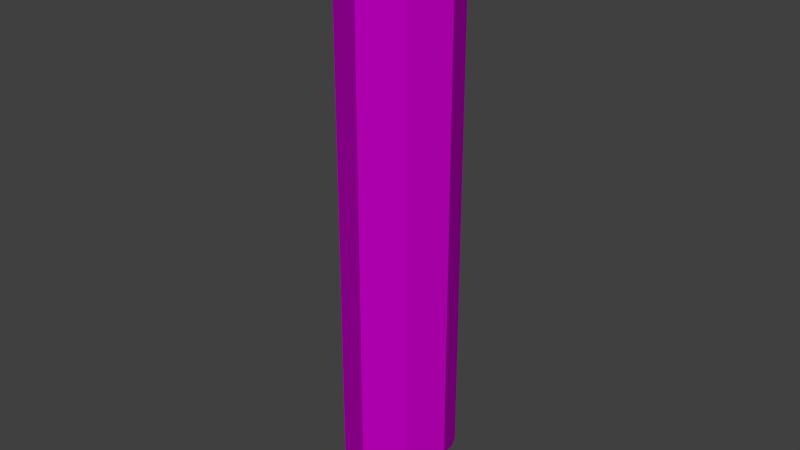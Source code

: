 # Source: pillar-brokenTop.blend  (saved by Blender 2.68.0; exported with 4.5.12 LTS)
import bpy
from mathutils import Matrix  # noqa: F401  (used for matrix-valued properties, if any)

bpy.ops.wm.read_factory_settings(use_empty=True)
scene = bpy.context.scene
scene.name = 'Scene'

# ---- collections
col_collection_1 = bpy.data.collections.new('Collection 1'); scene.collection.children.link(col_collection_1)

# ---- images (referenced by path relative to the original .blend; pixels are not part of the script)
import os
ASSET_DIR = os.environ.get("B2B_ASSET_DIR", "")  # directory of the original .blend (textures are referenced by path, not embedded)
HERE = os.path.dirname(os.path.abspath(__file__))  # packed textures are extracted next to this script under _unpacked/

def load_image(name, relpath, width, height, colorspace="sRGB"):
    """Load a texture the original file referenced (path relative to the .blend, or extracted next to this script)."""
    p = next((c for c in (os.path.join(HERE, relpath), os.path.join(ASSET_DIR, relpath)) if relpath and os.path.exists(c)), "")
    if p:
        img = bpy.data.images.load(p, check_existing=True)
        img.name = name
    else:  # same state as the original file: an image datablock whose file is absent (Cycles renders it pink)
        img = bpy.data.images.new(name, width, height)
        img.source = "FILE"
        img.filepath = "//" + (relpath or name)
    img.colorspace_settings.name = colorspace
    return img
img_marble_jpeg = load_image('marble.jpeg', 'marble.jpeg', 1024, 1024, 'sRGB')
img_marble_2_jpeg = load_image('marble 2.jpeg', 'marble 2.jpeg', 1024, 1024, 'sRGB')
img_rust_mask_jpeg = load_image('rust mask.jpeg', 'rust mask.jpeg', 1024, 1024, 'sRGB')

# ---- materials (node trees are filled in below, after node groups)
mat_marble = bpy.data.materials.new('marble')
mat_marble.alpha_threshold = 0.0
mat_marble.roughness = 0.5
mat_marble.line_color = (0.0, 0.0, 0.0, 1.0)

# ---- material node trees
mat_marble.use_nodes = True; mat_marble.node_tree.nodes.clear()
_N = mat_marble.node_tree.nodes; _L = mat_marble.node_tree.links
n0 = _N.new('ShaderNodeOutputMaterial'); n0.name = 'Material Output'; n0.location = (680, 235)
n1 = _N.new('ShaderNodeMixShader'); n1.name = 'Mix Shader'; n1.location = (496, 235)
n2 = _N.new('ShaderNodeBsdfDiffuse'); n2.name = 'Diffuse BSDF'; n2.location = (326, 312)
n3 = _N.new('ShaderNodeBsdfAnisotropic'); n3.name = 'Glossy BSDF'; n3.location = (331, 173)
n3.distribution = 'BECKMANN'
n3.inputs[1].default_value = 0.4472
n4 = _N.new('ShaderNodeTexImage'); n4.name = 'Image Texture'; n4.location = (-314, 255)
n4.width = 140
n4.image = img_marble_jpeg
n5 = _N.new('ShaderNodeTexImage'); n5.name = 'Image Texture.001'; n5.location = (-303, 485)
n5.width = 140
n5.image = img_marble_2_jpeg
n6 = _N.new('ShaderNodeTexImage'); n6.name = 'Image Texture.002'; n6.location = (-298, 698)
n6.width = 140
n6.image = img_rust_mask_jpeg
n7 = _N.new('ShaderNodeValToRGB'); n7.name = 'ColorRamp'; n7.location = (-79, 689)
while len(n7.color_ramp.elements) > 1: n7.color_ramp.elements.remove(n7.color_ramp.elements[-1])
n7.color_ramp.elements[0].position = 0.1182; n7.color_ramp.elements[0].color = (0.0, 0.0, 0.0, 1.0)
_e = n7.color_ramp.elements.new(0.5); _e.color = (1.0, 1.0, 1.0, 1.0)
n8 = _N.new('ShaderNodeMix'); n8.name = 'Mix'; n8.location = (5, 289)
n8.data_type = 'RGBA'
n9 = _N.new('ShaderNodeMix'); n9.name = 'Mix.001'; n9.location = (345, -8)
n9.data_type = 'RGBA'
n9.blend_type = 'MULTIPLY'
n9.inputs[0].default_value = 0.05
n9.inputs[6].default_value = (1.0, 1.0, 1.0, 1.0)
n10 = _N.new('ShaderNodeDisplacement'); n10.name = 'Displacement'; n10.location = (0, 0)
n10.inputs[1].default_value = 0.0
n10.inputs[2].default_value = 0.1
_L.new(n1.outputs[0], n0.inputs[0])
_L.new(n2.outputs[0], n1.inputs[1])
_L.new(n3.outputs[0], n1.inputs[2])
_L.new(n6.outputs[0], n7.inputs[0])
_L.new(n5.outputs[0], n8.inputs[7])
_L.new(n8.outputs[2], n2.inputs[0])
_L.new(n8.outputs[2], n3.inputs[0])
_L.new(n7.outputs[0], n8.inputs[0])
_L.new(n4.outputs[0], n8.inputs[6])
_L.new(n8.outputs[2], n9.inputs[7])
_L.new(n9.outputs[2], n10.inputs[0])
_L.new(n10.outputs[0], n0.inputs[2])
n0.is_active_output = True

# ---- world
world_world = bpy.data.worlds.new('World'); scene.world = world_world
world_world.color = (0.05088, 0.05088, 0.05088)
world_world.use_sun_shadow = False
world_world.sun_shadow_jitter_overblur = 0.0
world_world.cycles.sampling_method = 'MANUAL'
world_world.cycles.sample_map_resolution = 256

# ---- meshes
me_cube = bpy.data.meshes.new('Cube')
me_cube.from_pydata([(-1.192e-07, -1.788e-07, 18.26), (-1.416, 0.006226, 18.28), (-1.0, -1.0, 18.26), (-5.066e-07, -1.431, 18.26), (2.682e-07, 1.417, 18.26), (-1.149, -0.6395, 3.93), (-1.13, -0.6845, 3.712), (-1.031, -0.9249, 3.848), (-1.0, -1.0, 3.854), (-1.416, 0.006226, 4.179), (-1.297, -0.2815, 4.259), (1.0, -1.0, 18.26), (1.41, -5.662e-07, 18.26), (-0.3249, -1.291, 3.879), (-0.00922, -1.427, 3.655), (-0.05683, -1.407, 3.004), (-1.163e-07, -1.431, 3.04), (-0.1359, -1.373, 3.886), (1.0, 1.0, 18.26), (-1.0, 1.0, 18.26), (-1.0, 1.0, 5.171), (-1.201, 0.5188, 5.016), (-1.385, 0.08165, 4.157), (-1.142, 0.6598, 5.137), (-1.172, 0.5881, 5.084), (1.41, -1.504e-07, 4.75), (1.305, -0.2564, 4.877), (1.0, -1.0, 3.453), (1.159, -0.6114, 3.891), (1.201, -0.5108, 3.98), (1.038, -0.9068, 3.529), (0.7274, -1.118, 3.356), (0.3801, -1.267, 3.341), (1.0, 1.0, 4.39), (1.092, 0.7751, 4.368), (1.081, 0.8024, 4.402), (1.038, 0.9068, 4.381), (0.6944, 1.127, 4.403), (0.4388, 1.234, 4.95), (2.013e-07, 1.417, 5.212), (0.3227, 1.282, 5.199), (-0.3353, 1.277, 5.198), (0.3661, -1.118, 3.356), (0.3661, -0.5574, 3.816), (1.038, -0.5574, 3.816), (0.4718, -0.2564, 4.877), (1.279, -0.2564, 4.877), (-0.306, -0.5574, 3.816), (1.038, 0.7751, 4.368), (0.3661, 0.7751, 4.368), (-0.978, -0.5574, 3.816), (-0.306, 0.08165, 4.157), (-0.978, 0.08165, 4.157), (-0.3353, 0.5763, 5.129), (-1.142, 0.5763, 5.129)], [], [(0, 1, 2, 3), (30, 28, 26, 27), (28, 29, 26), (26, 11, 27), (25, 12, 11, 26), (3, 17, 14), (3, 8, 13, 17), (14, 15, 16), (14, 16, 3), (3, 2, 8), (1, 23, 24), (24, 21, 1), (21, 22, 9, 1), (1, 19, 20, 23), (0, 3, 11, 12), (0, 12, 18, 4), (1, 0, 4, 19), (33, 25, 35, 36), (25, 34, 35), (18, 12, 25, 33), (3, 32, 31, 27), (3, 16, 32), (27, 11, 3), (8, 2, 10, 5), (2, 1, 9, 10), (5, 7, 8), (5, 6, 7), (39, 41, 19, 4), (41, 20, 19), (33, 38, 40, 18), (39, 4, 18, 40), (33, 37, 38), (15, 14, 42), (32, 16, 15, 42), (31, 32, 42), (6, 5, 50), (7, 6, 50), (8, 7, 50, 47), (47, 13, 8), (17, 13, 47, 43), (17, 43, 42, 14), (30, 27, 31, 44), (31, 42, 43, 44), (28, 30, 44), (10, 9, 22, 52), (10, 52, 50, 5), (50, 52, 51, 47), (47, 51, 45, 43), (45, 46, 44, 43), (29, 44, 46, 26), (29, 28, 44), (54, 52, 21, 24), (52, 22, 21), (52, 54, 53, 51), (51, 53, 49), (51, 49, 45), (45, 49, 48, 46), (46, 48, 34, 25), (25, 26, 46), (24, 23, 54), (54, 23, 20, 53), (20, 41, 53), (41, 39, 40, 53), (38, 49, 53, 40), (37, 48, 49, 38), (48, 37, 33, 36), (35, 34, 48, 36)])
_uv = me_cube.uv_layers.new(name='UVMap')
_uv.uv.foreach_set('vector', [0.5553, 0.9785, 0.477, 0.8867, 0.5591, 0.8688, 0.6461, 0.8856, 0.7758, 0.4005, 0.7996, 0.4174, 0.8268, 0.4554, 0.7689, 0.396, 0.7996, 0.4174, 0.8079, 0.422, 0.8268, 0.4554, 0.8268, 0.4554, 0.7302, 0.8712, 0.7689, 0.396, 0.849, 0.4557, 0.8065, 0.8938, 0.7302, 0.8712, 0.8268, 0.4554, 0.6461, 0.8856, 0.6515, 0.4014, 0.6647, 0.395, 0.6461, 0.8856, 0.5653, 0.3905, 0.6322, 0.3992, 0.6515, 0.4014, 0.6647, 0.395, 0.6607, 0.3726, 0.6665, 0.3744, 0.6647, 0.395, 0.6665, 0.3744, 0.6461, 0.8856, 0.6461, 0.8856, 0.5591, 0.8688, 0.5653, 0.3905, 0.477, 0.8867, 0.397, 0.4375, 0.4045, 0.4349, 0.4045, 0.4349, 0.4117, 0.4319, 0.477, 0.8867, 0.4117, 0.4319, 0.4568, 0.3979, 0.4647, 0.3979, 0.477, 0.8867, 0.477, 0.8867, 0.3955, 0.8723, 0.3663, 0.4369, 0.397, 0.4375, 0.7349, 0.9785, 0.6461, 0.8856, 0.7302, 0.8712, 0.8065, 0.8938, 0.24, 0.9999, 0.153, 0.9194, 0.2303, 0.8871, 0.316, 0.8963, 0.477, 0.8867, 0.4018, 0.9805, 0.316, 0.8963, 0.3955, 0.8723, 0.1709, 0.4403, 0.08076, 0.4748, 0.1522, 0.4448, 0.162, 0.4419, 0.08076, 0.4748, 0.1495, 0.4442, 0.1522, 0.4448, 0.2303, 0.8871, 0.153, 0.9194, 0.08076, 0.4748, 0.1709, 0.4403, 0.6461, 0.8856, 0.7039, 0.3859, 0.7404, 0.39, 0.7689, 0.396, 0.6461, 0.8856, 0.6665, 0.3744, 0.7039, 0.3859, 0.7689, 0.396, 0.7302, 0.8712, 0.6461, 0.8856, 0.5653, 0.3905, 0.5591, 0.8688, 0.491, 0.3988, 0.5281, 0.3904, 0.5591, 0.8688, 0.477, 0.8867, 0.4647, 0.3979, 0.491, 0.3988, 0.5281, 0.3904, 0.5575, 0.3897, 0.5653, 0.3905, 0.5281, 0.3904, 0.5328, 0.3835, 0.5575, 0.3897, 0.2681, 0.4532, 0.2976, 0.446, 0.3955, 0.8723, 0.316, 0.8963, 0.2976, 0.446, 0.3663, 0.4369, 0.3955, 0.8723, 0.1709, 0.4403, 0.2251, 0.453, 0.2371, 0.4592, 0.2303, 0.8871, 0.2681, 0.4532, 0.316, 0.8963, 0.2303, 0.8871, 0.2371, 0.4592, 0.1709, 0.4403, 0.1986, 0.4396, 0.2251, 0.453, 0.0, 0.0, 1.0, 0.0, 1.0, 1.0, 0.0, 0.0, 1.0, 0.0, 1.0, 1.0, 0.0, 1.0, 0.0, 0.0, 1.0, 0.0, 1.0, 1.0, 0.0, 0.0, 1.0, 0.0, 1.0, 1.0, 0.0, 0.0, 1.0, 0.0, 1.0, 1.0, 0.0, 0.0, 1.0, 0.0, 1.0, 1.0, 0.0, 1.0, 0.0, 0.0, 1.0, 0.0, 1.0, 1.0, 0.0, 0.0, 1.0, 0.0, 1.0, 1.0, 0.0, 1.0, 0.0, 0.0, 1.0, 0.0, 1.0, 1.0, 0.0, 1.0, 0.0, 0.0, 1.0, 0.0, 1.0, 1.0, 0.0, 1.0, 0.0, 0.0, 1.0, 0.0, 1.0, 1.0, 0.0, 1.0, 0.0, 0.0, 1.0, 0.0, 1.0, 1.0, 0.0, 0.0, 1.0, 0.0, 1.0, 1.0, 0.0, 1.0, 0.0, 0.0, 1.0, 0.0, 1.0, 1.0, 0.0, 1.0, 0.0, 0.0, 1.0, 0.0, 1.0, 1.0, 0.0, 1.0, 0.0, 0.0, 1.0, 0.0, 1.0, 1.0, 0.0, 1.0, 0.0, 0.0, 1.0, 0.0, 1.0, 1.0, 0.0, 1.0, 0.0, 0.0, 1.0, 0.0, 1.0, 1.0, 0.0, 1.0, 0.0, 0.0, 1.0, 0.0, 1.0, 1.0, 0.0, 0.0, 1.0, 0.0, 1.0, 1.0, 0.0, 1.0, 0.0, 0.0, 1.0, 0.0, 1.0, 1.0, 0.0, 0.0, 1.0, 0.0, 1.0, 1.0, 0.0, 1.0, 0.0, 0.0, 1.0, 0.0, 1.0, 1.0, 0.0, 0.0, 1.0, 0.0, 1.0, 1.0, 0.0, 0.0, 1.0, 0.0, 1.0, 1.0, 0.0, 1.0, 0.0, 0.0, 1.0, 0.0, 1.0, 1.0, 0.0, 1.0, 0.0, 0.0, 1.0, 0.0, 1.0, 1.0, 0.0, 0.0, 1.0, 0.0, 1.0, 1.0, 0.0, 0.0, 1.0, 0.0, 1.0, 1.0, 0.0, 1.0, 0.0, 0.0, 1.0, 0.0, 1.0, 1.0, 0.0, 0.0, 1.0, 0.0, 1.0, 1.0, 0.0, 1.0, 0.0, 0.0, 1.0, 0.0, 1.0, 1.0, 0.0, 1.0, 0.0, 0.0, 1.0, 0.0, 1.0, 1.0, 0.0, 1.0, 0.0, 0.0, 1.0, 0.0, 1.0, 1.0, 0.0, 1.0, 0.0, 0.0, 1.0, 0.0, 1.0, 1.0, 0.0, 1.0])
me_cube.materials.append(mat_marble)
me_cube.use_remesh_preserve_volume = False
me_cube.use_remesh_preserve_attributes = False
me_cube.use_mirror_vertex_groups = False
me_cube.update()

# ---- objects
ob_cube = bpy.data.objects.new('Cube', me_cube)

# ---- transforms, parenting, visibility, modifiers, constraints
ob_cube.location = (0.0, 0.0, 0.0)
ob_cube.lock_rotations_4d = False
ob_cube.empty_display_type = 'ARROWS'
ob_cube.lineart.crease_threshold = 0.0

# ---- collection membership
col_collection_1.objects.link(ob_cube)

# ---- scene / render settings (as saved in the file)
scene.frame_start = 1; scene.frame_end = 250; scene.frame_set(1)
scene.render.engine = 'CYCLES'
scene.render.image_settings.color_mode = 'RGB'
scene.render.image_settings.compression = 90
scene.render.resolution_percentage = 50
scene.render.dither_intensity = 0.0
scene.render.bake_margin = 2
scene.render.bake_bias = 0.0
scene.cycles.use_denoising = False
scene.cycles.samples = 10
scene.cycles.sampling_pattern = 'TABULATED_SOBOL'
scene.cycles.light_sampling_threshold = 0.0
scene.cycles.use_adaptive_sampling = False
scene.cycles.use_light_tree = False
scene.cycles.blur_glossy = 0.0
scene.cycles.volume_bounces = 1
scene.cycles.pixel_filter_type = 'GAUSSIAN'
scene.cycles.sample_clamp_indirect = 0.0
scene.view_settings.view_transform = 'Standard'
bpy.context.view_layer.update()

# ---- added for rendering (the .blend has no active camera and no usable light): camera, sun
cam_auto = bpy.data.cameras.new('AutoCamera')
cam_auto.lens = 50.0
cam_auto.sensor_width = 36.0
cam_auto.clip_end = 1000.0
ob_auto_camera = bpy.data.objects.new('AutoCamera', cam_auto)
scene.collection.objects.link(ob_auto_camera)
ob_auto_camera.location = (14.614, -17.5477, 22.3374)
ob_auto_camera.rotation_euler = (1.09748, -7.21219e-08, 0.694738)
scene.camera = ob_auto_camera
light_auto_sun = bpy.data.lights.new('AutoSun', 'SUN')
light_auto_sun.energy = 3.0
light_auto_sun.angle = 0.0523599
ob_auto_sun = bpy.data.objects.new('AutoSun', light_auto_sun)
scene.collection.objects.link(ob_auto_sun)
ob_auto_sun.rotation_euler = (0.872665, 0.174533, 0.523599)
bpy.context.view_layer.update()

